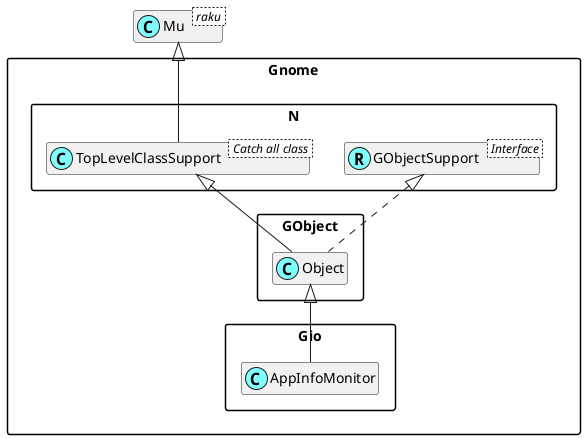

The diagram above was rendered by PlantUML. Its source (embedded in the PNG):
@startuml
'scale 0.8

skinparam packageStyle rectangle
skinparam stereotypeCBackgroundColor #80ffff
set namespaceSeparator ::
hide members

class Mu < raku >

class Gnome::N::TopLevelClassSupport < Catch all class >
Mu <|-- Gnome::N::TopLevelClassSupport

Interface Gnome::N::GObjectSupport < Interface >
class Gnome::N::GObjectSupport <<(R,#80ffff)>>
Gnome::GObject::Object <|-- Gnome::Gio::AppInfoMonitor
Gnome::N::TopLevelClassSupport <|-- Gnome::GObject::Object
Gnome::N::GObjectSupport <|. Gnome::GObject::Object

@enduml